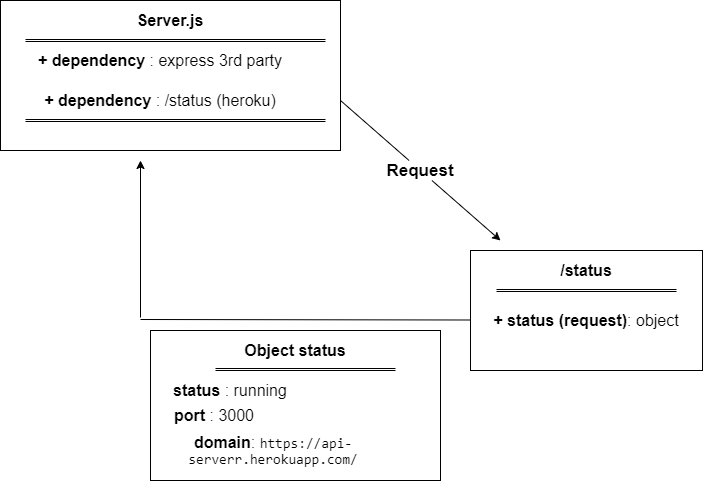

The diagram above was exported from draw.io. Its source (the exported page's mxGraphModel, read from the mxfile embedded in the PNG):
<mxGraphModel dx="868" dy="450" grid="1" gridSize="10" guides="1" tooltips="1" connect="1" arrows="1" fold="1" page="1" pageScale="1" pageWidth="850" pageHeight="1100" math="0" shadow="0">
  <root>
    <mxCell id="0" />
    <mxCell id="1" parent="0" />
    <mxCell id="K_wzXFv1N9CYvQjsfVuz-1" value="" style="rounded=0;whiteSpace=wrap;html=1;" parent="1" vertex="1">
      <mxGeometry x="70" y="40" width="340" height="150" as="geometry" />
    </mxCell>
    <mxCell id="K_wzXFv1N9CYvQjsfVuz-5" value="" style="shape=link;html=1;width=2;" parent="1" edge="1">
      <mxGeometry width="100" relative="1" as="geometry">
        <mxPoint x="95" y="80" as="sourcePoint" />
        <mxPoint x="395" y="80" as="targetPoint" />
      </mxGeometry>
    </mxCell>
    <mxCell id="K_wzXFv1N9CYvQjsfVuz-7" value="&lt;font style=&quot;font-size: 16px&quot;&gt;&lt;b&gt;Server.js&lt;/b&gt;&lt;/font&gt;" style="text;html=1;strokeColor=none;fillColor=none;align=center;verticalAlign=middle;whiteSpace=wrap;rounded=0;" parent="1" vertex="1">
      <mxGeometry x="160" y="40" width="160" height="40" as="geometry" />
    </mxCell>
    <mxCell id="K_wzXFv1N9CYvQjsfVuz-8" value="&lt;font style=&quot;font-size: 16px&quot;&gt;&lt;b&gt;+ dependency &lt;/b&gt;: express 3rd party&lt;/font&gt;" style="text;html=1;strokeColor=none;fillColor=none;align=center;verticalAlign=middle;whiteSpace=wrap;rounded=0;" parent="1" vertex="1">
      <mxGeometry x="100" y="80" width="260" height="40" as="geometry" />
    </mxCell>
    <mxCell id="K_wzXFv1N9CYvQjsfVuz-9" value="&lt;font style=&quot;font-size: 16px&quot;&gt;&lt;b&gt;+ dependency &lt;/b&gt;: /status (heroku)&lt;/font&gt;" style="text;html=1;strokeColor=none;fillColor=none;align=center;verticalAlign=middle;whiteSpace=wrap;rounded=0;" parent="1" vertex="1">
      <mxGeometry x="100" y="120" width="260" height="40" as="geometry" />
    </mxCell>
    <mxCell id="K_wzXFv1N9CYvQjsfVuz-11" value="" style="shape=link;html=1;width=2;" parent="1" edge="1">
      <mxGeometry width="100" relative="1" as="geometry">
        <mxPoint x="95" y="160" as="sourcePoint" />
        <mxPoint x="395" y="160" as="targetPoint" />
      </mxGeometry>
    </mxCell>
    <mxCell id="K_wzXFv1N9CYvQjsfVuz-15" value="" style="endArrow=classic;html=1;startArrow=none;" parent="1" source="K_wzXFv1N9CYvQjsfVuz-17" edge="1">
      <mxGeometry width="50" height="50" relative="1" as="geometry">
        <mxPoint x="410" y="140" as="sourcePoint" />
        <mxPoint x="570" y="280" as="targetPoint" />
      </mxGeometry>
    </mxCell>
    <mxCell id="K_wzXFv1N9CYvQjsfVuz-16" value="" style="rounded=0;whiteSpace=wrap;html=1;" parent="1" vertex="1">
      <mxGeometry x="540" y="290" width="232" height="120" as="geometry" />
    </mxCell>
    <mxCell id="K_wzXFv1N9CYvQjsfVuz-17" value="&lt;b&gt;&lt;font style=&quot;font-size: 17px&quot;&gt;Request&lt;/font&gt;&lt;/b&gt;" style="text;html=1;strokeColor=none;fillColor=none;align=center;verticalAlign=middle;whiteSpace=wrap;rounded=0;" parent="1" vertex="1">
      <mxGeometry x="470" y="200" width="40" height="20" as="geometry" />
    </mxCell>
    <mxCell id="K_wzXFv1N9CYvQjsfVuz-18" value="" style="endArrow=none;html=1;" parent="1" target="K_wzXFv1N9CYvQjsfVuz-17" edge="1">
      <mxGeometry width="50" height="50" relative="1" as="geometry">
        <mxPoint x="410" y="140" as="sourcePoint" />
        <mxPoint x="570" y="280" as="targetPoint" />
      </mxGeometry>
    </mxCell>
    <mxCell id="K_wzXFv1N9CYvQjsfVuz-19" value="&lt;font style=&quot;font-size: 16px&quot;&gt;&lt;b&gt;/status&lt;/b&gt;&lt;/font&gt;" style="text;html=1;strokeColor=none;fillColor=none;align=center;verticalAlign=middle;whiteSpace=wrap;rounded=0;" parent="1" vertex="1">
      <mxGeometry x="576" y="290" width="160" height="40" as="geometry" />
    </mxCell>
    <mxCell id="K_wzXFv1N9CYvQjsfVuz-20" value="" style="shape=link;html=1;width=2;" parent="1" edge="1">
      <mxGeometry width="100" relative="1" as="geometry">
        <mxPoint x="566" y="330" as="sourcePoint" />
        <mxPoint x="746" y="330" as="targetPoint" />
      </mxGeometry>
    </mxCell>
    <mxCell id="K_wzXFv1N9CYvQjsfVuz-21" value="&lt;font style=&quot;font-size: 16px&quot;&gt;&lt;b&gt;+ status (request)&lt;/b&gt;: object&lt;/font&gt;" style="text;html=1;strokeColor=none;fillColor=none;align=center;verticalAlign=middle;whiteSpace=wrap;rounded=0;" parent="1" vertex="1">
      <mxGeometry x="526" y="340" width="260" height="40" as="geometry" />
    </mxCell>
    <mxCell id="K_wzXFv1N9CYvQjsfVuz-23" value="" style="endArrow=none;html=1;" parent="1" edge="1">
      <mxGeometry width="50" height="50" relative="1" as="geometry">
        <mxPoint x="540" y="359.5" as="sourcePoint" />
        <mxPoint x="210" y="359" as="targetPoint" />
      </mxGeometry>
    </mxCell>
    <mxCell id="K_wzXFv1N9CYvQjsfVuz-24" value="" style="endArrow=classic;html=1;" parent="1" edge="1">
      <mxGeometry width="50" height="50" relative="1" as="geometry">
        <mxPoint x="210" y="357" as="sourcePoint" />
        <mxPoint x="210" y="200" as="targetPoint" />
      </mxGeometry>
    </mxCell>
    <mxCell id="K_wzXFv1N9CYvQjsfVuz-25" value="" style="rounded=0;whiteSpace=wrap;html=1;" parent="1" vertex="1">
      <mxGeometry x="220" y="370" width="290" height="150" as="geometry" />
    </mxCell>
    <mxCell id="K_wzXFv1N9CYvQjsfVuz-26" value="&lt;font style=&quot;font-size: 16px&quot;&gt;&lt;b&gt;Object status&lt;/b&gt;&lt;/font&gt;" style="text;html=1;strokeColor=none;fillColor=none;align=center;verticalAlign=middle;whiteSpace=wrap;rounded=0;" parent="1" vertex="1">
      <mxGeometry x="285" y="370" width="160" height="40" as="geometry" />
    </mxCell>
    <mxCell id="K_wzXFv1N9CYvQjsfVuz-27" value="" style="shape=link;html=1;width=2;" parent="1" edge="1">
      <mxGeometry width="100" relative="1" as="geometry">
        <mxPoint x="285" y="409" as="sourcePoint" />
        <mxPoint x="465" y="409" as="targetPoint" />
      </mxGeometry>
    </mxCell>
    <mxCell id="K_wzXFv1N9CYvQjsfVuz-28" value="&lt;font style=&quot;font-size: 16px&quot;&gt;&lt;b&gt;status &lt;/b&gt;: running&lt;/font&gt;" style="text;html=1;strokeColor=none;fillColor=none;align=center;verticalAlign=middle;whiteSpace=wrap;rounded=0;" parent="1" vertex="1">
      <mxGeometry x="170" y="410" width="260" height="40" as="geometry" />
    </mxCell>
    <mxCell id="K_wzXFv1N9CYvQjsfVuz-29" value="&lt;font style=&quot;font-size: 16px&quot;&gt;&lt;b&gt;port&amp;nbsp;&lt;/b&gt;: 3000&lt;/font&gt;" style="text;html=1;strokeColor=none;fillColor=none;align=center;verticalAlign=middle;whiteSpace=wrap;rounded=0;" parent="1" vertex="1">
      <mxGeometry x="154" y="435" width="260" height="40" as="geometry" />
    </mxCell>
    <mxCell id="K_wzXFv1N9CYvQjsfVuz-30" value="&lt;font style=&quot;font-size: 16px&quot;&gt;&lt;b&gt;domain&lt;/b&gt;:&amp;nbsp;&lt;/font&gt;&lt;font face=&quot;consolas, courier new, monospace&quot;&gt;&lt;span style=&quot;font-size: 14px&quot;&gt;https://api-serverr.herokuapp.com/&lt;/span&gt;&lt;/font&gt;" style="text;html=1;strokeColor=none;fillColor=none;align=center;verticalAlign=middle;whiteSpace=wrap;rounded=0;" parent="1" vertex="1">
      <mxGeometry x="213" y="469.66" width="260" height="40" as="geometry" />
    </mxCell>
  </root>
</mxGraphModel>